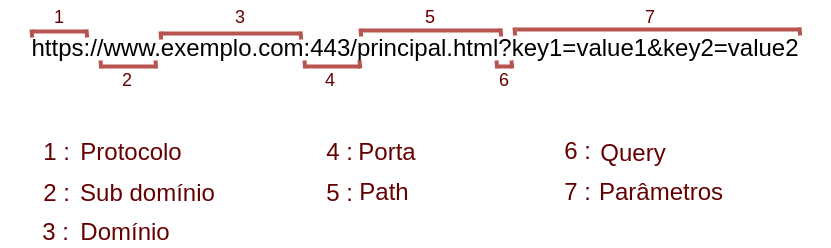

The diagram above was exported from draw.io. Its source (the exported page's mxGraphModel, read from the mxfile embedded in the PNG):
<mxGraphModel dx="1422" dy="769" grid="1" gridSize="10" guides="1" tooltips="1" connect="1" arrows="1" fold="1" page="1" pageScale="1" pageWidth="850" pageHeight="1100" math="0" shadow="0">
  <root>
    <mxCell id="0" />
    <mxCell id="1" parent="0" />
    <mxCell id="Wk9aTItPQgsAdBO8-xDg-6" value="&lt;font style=&quot;font-size: 24px;&quot;&gt;https://www.exemplo.com:443/principal.html?key1=value1&amp;amp;key2=value2&lt;/font&gt;" style="text;html=1;strokeColor=none;fillColor=none;align=center;verticalAlign=middle;whiteSpace=wrap;rounded=0;" parent="1" vertex="1">
      <mxGeometry x="40" y="360" width="830" height="50" as="geometry" />
    </mxCell>
    <mxCell id="Wk9aTItPQgsAdBO8-xDg-11" value="" style="endArrow=none;html=1;rounded=0;fontSize=24;strokeWidth=4;fillColor=#f8cecc;strokeColor=#b85450;" parent="1" edge="1">
      <mxGeometry width="50" height="50" relative="1" as="geometry">
        <mxPoint x="126" y="368" as="sourcePoint" />
        <mxPoint x="72" y="368" as="targetPoint" />
      </mxGeometry>
    </mxCell>
    <mxCell id="Wk9aTItPQgsAdBO8-xDg-12" value="" style="endArrow=none;html=1;rounded=0;strokeWidth=4;fontSize=24;fillColor=#f8cecc;strokeColor=#b85450;" parent="1" edge="1">
      <mxGeometry width="50" height="50" relative="1" as="geometry">
        <mxPoint x="76" y="366" as="sourcePoint" />
        <mxPoint x="76" y="366" as="targetPoint" />
      </mxGeometry>
    </mxCell>
    <mxCell id="Wk9aTItPQgsAdBO8-xDg-13" value="" style="endArrow=none;html=1;rounded=0;strokeWidth=4;fontSize=24;fillColor=#f8cecc;strokeColor=#b85450;exitX=0.102;exitY=0.04;exitDx=0;exitDy=0;exitPerimeter=0;" parent="1" edge="1">
      <mxGeometry width="50" height="50" relative="1" as="geometry">
        <mxPoint x="126.66000000000008" y="374" as="sourcePoint" />
        <mxPoint x="126" y="366" as="targetPoint" />
      </mxGeometry>
    </mxCell>
    <mxCell id="Wk9aTItPQgsAdBO8-xDg-14" value="" style="endArrow=none;html=1;rounded=0;strokeWidth=4;fontSize=24;fillColor=#f8cecc;strokeColor=#b85450;exitX=0.102;exitY=0.04;exitDx=0;exitDy=0;exitPerimeter=0;" parent="1" edge="1">
      <mxGeometry width="50" height="50" relative="1" as="geometry">
        <mxPoint x="71.66000000000008" y="374" as="sourcePoint" />
        <mxPoint x="71" y="366" as="targetPoint" />
      </mxGeometry>
    </mxCell>
    <mxCell id="Wk9aTItPQgsAdBO8-xDg-17" value="" style="endArrow=none;html=1;rounded=0;fontSize=24;strokeWidth=4;fillColor=#f8cecc;strokeColor=#b85450;" parent="1" edge="1">
      <mxGeometry width="50" height="50" relative="1" as="geometry">
        <mxPoint x="195" y="403" as="sourcePoint" />
        <mxPoint x="141" y="403" as="targetPoint" />
      </mxGeometry>
    </mxCell>
    <mxCell id="Wk9aTItPQgsAdBO8-xDg-18" value="" style="endArrow=none;html=1;rounded=0;strokeWidth=4;fontSize=24;fillColor=#f8cecc;strokeColor=#b85450;" parent="1" edge="1">
      <mxGeometry width="50" height="50" relative="1" as="geometry">
        <mxPoint x="145" y="401" as="sourcePoint" />
        <mxPoint x="145" y="401" as="targetPoint" />
      </mxGeometry>
    </mxCell>
    <mxCell id="Wk9aTItPQgsAdBO8-xDg-19" value="" style="endArrow=none;html=1;rounded=0;strokeWidth=4;fontSize=24;fillColor=#f8cecc;strokeColor=#b85450;exitX=0.102;exitY=0.04;exitDx=0;exitDy=0;exitPerimeter=0;" parent="1" edge="1">
      <mxGeometry width="50" height="50" relative="1" as="geometry">
        <mxPoint x="195.66000000000008" y="405" as="sourcePoint" />
        <mxPoint x="195" y="397" as="targetPoint" />
      </mxGeometry>
    </mxCell>
    <mxCell id="Wk9aTItPQgsAdBO8-xDg-20" value="" style="endArrow=none;html=1;rounded=0;strokeWidth=4;fontSize=24;fillColor=#f8cecc;strokeColor=#b85450;exitX=0.102;exitY=0.04;exitDx=0;exitDy=0;exitPerimeter=0;" parent="1" edge="1">
      <mxGeometry width="50" height="50" relative="1" as="geometry">
        <mxPoint x="140.66000000000008" y="405" as="sourcePoint" />
        <mxPoint x="140" y="397" as="targetPoint" />
      </mxGeometry>
    </mxCell>
    <mxCell id="Wk9aTItPQgsAdBO8-xDg-21" value="" style="endArrow=none;html=1;rounded=0;fontSize=24;strokeWidth=4;fillColor=#f8cecc;strokeColor=#b85450;" parent="1" edge="1">
      <mxGeometry width="50" height="50" relative="1" as="geometry">
        <mxPoint x="340" y="370" as="sourcePoint" />
        <mxPoint x="201" y="370" as="targetPoint" />
      </mxGeometry>
    </mxCell>
    <mxCell id="Wk9aTItPQgsAdBO8-xDg-22" value="" style="endArrow=none;html=1;rounded=0;strokeWidth=4;fontSize=24;fillColor=#f8cecc;strokeColor=#b85450;" parent="1" edge="1">
      <mxGeometry width="50" height="50" relative="1" as="geometry">
        <mxPoint x="205" y="368" as="sourcePoint" />
        <mxPoint x="205" y="368" as="targetPoint" />
      </mxGeometry>
    </mxCell>
    <mxCell id="Wk9aTItPQgsAdBO8-xDg-23" value="" style="endArrow=none;html=1;rounded=0;strokeWidth=4;fontSize=24;fillColor=#f8cecc;strokeColor=#b85450;exitX=0.102;exitY=0.04;exitDx=0;exitDy=0;exitPerimeter=0;" parent="1" edge="1">
      <mxGeometry width="50" height="50" relative="1" as="geometry">
        <mxPoint x="340.6600000000001" y="376" as="sourcePoint" />
        <mxPoint x="340" y="368" as="targetPoint" />
      </mxGeometry>
    </mxCell>
    <mxCell id="Wk9aTItPQgsAdBO8-xDg-24" value="" style="endArrow=none;html=1;rounded=0;strokeWidth=4;fontSize=24;fillColor=#f8cecc;strokeColor=#b85450;exitX=0.102;exitY=0.04;exitDx=0;exitDy=0;exitPerimeter=0;" parent="1" edge="1">
      <mxGeometry width="50" height="50" relative="1" as="geometry">
        <mxPoint x="200.66000000000008" y="376" as="sourcePoint" />
        <mxPoint x="200" y="368" as="targetPoint" />
      </mxGeometry>
    </mxCell>
    <mxCell id="Wk9aTItPQgsAdBO8-xDg-25" value="" style="endArrow=none;html=1;rounded=0;fontSize=24;strokeWidth=4;fillColor=#f8cecc;strokeColor=#b85450;" parent="1" edge="1">
      <mxGeometry width="50" height="50" relative="1" as="geometry">
        <mxPoint x="399" y="403" as="sourcePoint" />
        <mxPoint x="345" y="403" as="targetPoint" />
      </mxGeometry>
    </mxCell>
    <mxCell id="Wk9aTItPQgsAdBO8-xDg-26" value="" style="endArrow=none;html=1;rounded=0;strokeWidth=4;fontSize=24;fillColor=#f8cecc;strokeColor=#b85450;" parent="1" edge="1">
      <mxGeometry width="50" height="50" relative="1" as="geometry">
        <mxPoint x="349" y="401" as="sourcePoint" />
        <mxPoint x="349" y="401" as="targetPoint" />
      </mxGeometry>
    </mxCell>
    <mxCell id="Wk9aTItPQgsAdBO8-xDg-27" value="" style="endArrow=none;html=1;rounded=0;strokeWidth=4;fontSize=24;fillColor=#f8cecc;strokeColor=#b85450;exitX=0.102;exitY=0.04;exitDx=0;exitDy=0;exitPerimeter=0;" parent="1" edge="1">
      <mxGeometry width="50" height="50" relative="1" as="geometry">
        <mxPoint x="399.6600000000001" y="405" as="sourcePoint" />
        <mxPoint x="399" y="397" as="targetPoint" />
      </mxGeometry>
    </mxCell>
    <mxCell id="Wk9aTItPQgsAdBO8-xDg-28" value="" style="endArrow=none;html=1;rounded=0;strokeWidth=4;fontSize=24;fillColor=#f8cecc;strokeColor=#b85450;exitX=0.102;exitY=0.04;exitDx=0;exitDy=0;exitPerimeter=0;" parent="1" edge="1">
      <mxGeometry width="50" height="50" relative="1" as="geometry">
        <mxPoint x="344.6600000000001" y="405" as="sourcePoint" />
        <mxPoint x="344" y="397" as="targetPoint" />
      </mxGeometry>
    </mxCell>
    <mxCell id="Wk9aTItPQgsAdBO8-xDg-31" value="" style="endArrow=none;html=1;rounded=0;fontSize=24;strokeWidth=4;fillColor=#f8cecc;strokeColor=#b85450;" parent="1" edge="1">
      <mxGeometry width="50" height="50" relative="1" as="geometry">
        <mxPoint x="540" y="367" as="sourcePoint" />
        <mxPoint x="401" y="367" as="targetPoint" />
      </mxGeometry>
    </mxCell>
    <mxCell id="Wk9aTItPQgsAdBO8-xDg-32" value="" style="endArrow=none;html=1;rounded=0;strokeWidth=4;fontSize=24;fillColor=#f8cecc;strokeColor=#b85450;" parent="1" edge="1">
      <mxGeometry width="50" height="50" relative="1" as="geometry">
        <mxPoint x="405" y="365" as="sourcePoint" />
        <mxPoint x="405" y="365" as="targetPoint" />
      </mxGeometry>
    </mxCell>
    <mxCell id="Wk9aTItPQgsAdBO8-xDg-33" value="" style="endArrow=none;html=1;rounded=0;strokeWidth=4;fontSize=24;fillColor=#f8cecc;strokeColor=#b85450;exitX=0.102;exitY=0.04;exitDx=0;exitDy=0;exitPerimeter=0;" parent="1" edge="1">
      <mxGeometry width="50" height="50" relative="1" as="geometry">
        <mxPoint x="540.6600000000001" y="373" as="sourcePoint" />
        <mxPoint x="540" y="365" as="targetPoint" />
      </mxGeometry>
    </mxCell>
    <mxCell id="Wk9aTItPQgsAdBO8-xDg-34" value="" style="endArrow=none;html=1;rounded=0;strokeWidth=4;fontSize=24;fillColor=#f8cecc;strokeColor=#b85450;exitX=0.102;exitY=0.04;exitDx=0;exitDy=0;exitPerimeter=0;" parent="1" edge="1">
      <mxGeometry width="50" height="50" relative="1" as="geometry">
        <mxPoint x="400.6600000000001" y="373" as="sourcePoint" />
        <mxPoint x="400" y="365" as="targetPoint" />
      </mxGeometry>
    </mxCell>
    <mxCell id="Wk9aTItPQgsAdBO8-xDg-35" value="" style="endArrow=none;html=1;rounded=0;fontSize=24;strokeWidth=4;fillColor=#f8cecc;strokeColor=#b85450;" parent="1" edge="1">
      <mxGeometry width="50" height="50" relative="1" as="geometry">
        <mxPoint x="550" y="403" as="sourcePoint" />
        <mxPoint x="537" y="403" as="targetPoint" />
      </mxGeometry>
    </mxCell>
    <mxCell id="Wk9aTItPQgsAdBO8-xDg-36" value="" style="endArrow=none;html=1;rounded=0;strokeWidth=4;fontSize=24;fillColor=#f8cecc;strokeColor=#b85450;" parent="1" edge="1">
      <mxGeometry width="50" height="50" relative="1" as="geometry">
        <mxPoint x="541" y="401" as="sourcePoint" />
        <mxPoint x="541" y="401" as="targetPoint" />
      </mxGeometry>
    </mxCell>
    <mxCell id="Wk9aTItPQgsAdBO8-xDg-37" value="" style="endArrow=none;html=1;rounded=0;strokeWidth=4;fontSize=24;fillColor=#f8cecc;strokeColor=#b85450;exitX=0.102;exitY=0.04;exitDx=0;exitDy=0;exitPerimeter=0;" parent="1" edge="1">
      <mxGeometry width="50" height="50" relative="1" as="geometry">
        <mxPoint x="551.6600000000001" y="405" as="sourcePoint" />
        <mxPoint x="551" y="397" as="targetPoint" />
      </mxGeometry>
    </mxCell>
    <mxCell id="Wk9aTItPQgsAdBO8-xDg-38" value="" style="endArrow=none;html=1;rounded=0;strokeWidth=4;fontSize=24;fillColor=#f8cecc;strokeColor=#b85450;exitX=0.102;exitY=0.04;exitDx=0;exitDy=0;exitPerimeter=0;" parent="1" edge="1">
      <mxGeometry width="50" height="50" relative="1" as="geometry">
        <mxPoint x="536.6600000000001" y="405" as="sourcePoint" />
        <mxPoint x="536" y="397" as="targetPoint" />
      </mxGeometry>
    </mxCell>
    <mxCell id="Wk9aTItPQgsAdBO8-xDg-39" value="" style="endArrow=none;html=1;rounded=0;fontSize=24;strokeWidth=4;fillColor=#f8cecc;strokeColor=#b85450;" parent="1" edge="1">
      <mxGeometry width="50" height="50" relative="1" as="geometry">
        <mxPoint x="840" y="366" as="sourcePoint" />
        <mxPoint x="556" y="366" as="targetPoint" />
      </mxGeometry>
    </mxCell>
    <mxCell id="Wk9aTItPQgsAdBO8-xDg-40" value="" style="endArrow=none;html=1;rounded=0;strokeWidth=4;fontSize=24;fillColor=#f8cecc;strokeColor=#b85450;" parent="1" edge="1">
      <mxGeometry width="50" height="50" relative="1" as="geometry">
        <mxPoint x="560" y="364" as="sourcePoint" />
        <mxPoint x="560" y="364" as="targetPoint" />
      </mxGeometry>
    </mxCell>
    <mxCell id="Wk9aTItPQgsAdBO8-xDg-41" value="" style="endArrow=none;html=1;rounded=0;strokeWidth=4;fontSize=24;fillColor=#f8cecc;strokeColor=#b85450;exitX=0.102;exitY=0.04;exitDx=0;exitDy=0;exitPerimeter=0;" parent="1" edge="1">
      <mxGeometry width="50" height="50" relative="1" as="geometry">
        <mxPoint x="839.6600000000001" y="372" as="sourcePoint" />
        <mxPoint x="839" y="364" as="targetPoint" />
      </mxGeometry>
    </mxCell>
    <mxCell id="Wk9aTItPQgsAdBO8-xDg-42" value="" style="endArrow=none;html=1;rounded=0;strokeWidth=4;fontSize=24;fillColor=#f8cecc;strokeColor=#b85450;exitX=0.102;exitY=0.04;exitDx=0;exitDy=0;exitPerimeter=0;" parent="1" edge="1">
      <mxGeometry width="50" height="50" relative="1" as="geometry">
        <mxPoint x="554.6600000000001" y="372" as="sourcePoint" />
        <mxPoint x="554" y="364" as="targetPoint" />
      </mxGeometry>
    </mxCell>
    <mxCell id="Wk9aTItPQgsAdBO8-xDg-43" value="&lt;font color=&quot;#660000&quot;&gt;1 :&amp;nbsp;&lt;/font&gt;" style="text;html=1;align=center;verticalAlign=middle;whiteSpace=wrap;rounded=0;fontSize=24;" parent="1" vertex="1">
      <mxGeometry x="70" y="474" width="60" height="30" as="geometry" />
    </mxCell>
    <mxCell id="Wk9aTItPQgsAdBO8-xDg-44" value="&lt;font color=&quot;#660000&quot;&gt;2 :&amp;nbsp;&lt;/font&gt;" style="text;html=1;align=center;verticalAlign=middle;whiteSpace=wrap;rounded=0;fontSize=24;" parent="1" vertex="1">
      <mxGeometry x="70" y="515" width="60" height="30" as="geometry" />
    </mxCell>
    <mxCell id="Wk9aTItPQgsAdBO8-xDg-45" value="&lt;font color=&quot;#660000&quot;&gt;3 :&amp;nbsp;&lt;/font&gt;" style="text;html=1;align=center;verticalAlign=middle;whiteSpace=wrap;rounded=0;fontSize=24;" parent="1" vertex="1">
      <mxGeometry x="69" y="554" width="60" height="30" as="geometry" />
    </mxCell>
    <mxCell id="Wk9aTItPQgsAdBO8-xDg-46" value="&lt;font color=&quot;#660000&quot;&gt;4 :&amp;nbsp;&lt;/font&gt;" style="text;html=1;align=center;verticalAlign=middle;whiteSpace=wrap;rounded=0;fontSize=24;" parent="1" vertex="1">
      <mxGeometry x="353" y="474" width="60" height="30" as="geometry" />
    </mxCell>
    <mxCell id="Wk9aTItPQgsAdBO8-xDg-47" value="&lt;font color=&quot;#660000&quot;&gt;5 :&amp;nbsp;&lt;/font&gt;" style="text;html=1;align=center;verticalAlign=middle;whiteSpace=wrap;rounded=0;fontSize=24;" parent="1" vertex="1">
      <mxGeometry x="353" y="515" width="60" height="30" as="geometry" />
    </mxCell>
    <mxCell id="Wk9aTItPQgsAdBO8-xDg-48" value="&lt;font color=&quot;#660000&quot;&gt;6 :&amp;nbsp;&lt;/font&gt;" style="text;html=1;align=center;verticalAlign=middle;whiteSpace=wrap;rounded=0;fontSize=24;" parent="1" vertex="1">
      <mxGeometry x="591" y="473" width="60" height="30" as="geometry" />
    </mxCell>
    <mxCell id="Wk9aTItPQgsAdBO8-xDg-49" value="&lt;font color=&quot;#660000&quot;&gt;7 :&amp;nbsp;&lt;/font&gt;" style="text;html=1;align=center;verticalAlign=middle;whiteSpace=wrap;rounded=0;fontSize=24;" parent="1" vertex="1">
      <mxGeometry x="591" y="514" width="60" height="30" as="geometry" />
    </mxCell>
    <mxCell id="Wk9aTItPQgsAdBO8-xDg-50" value="Protocolo" style="text;html=1;strokeColor=none;fillColor=none;align=center;verticalAlign=middle;whiteSpace=wrap;rounded=0;fontSize=24;fontColor=#660000;" parent="1" vertex="1">
      <mxGeometry x="121" y="474" width="100" height="30" as="geometry" />
    </mxCell>
    <mxCell id="Wk9aTItPQgsAdBO8-xDg-51" value="Domínio" style="text;html=1;strokeColor=none;fillColor=none;align=center;verticalAlign=middle;whiteSpace=wrap;rounded=0;fontSize=24;fontColor=#660000;" parent="1" vertex="1">
      <mxGeometry x="115" y="554" width="100" height="30" as="geometry" />
    </mxCell>
    <mxCell id="Wk9aTItPQgsAdBO8-xDg-52" value="Porta" style="text;html=1;strokeColor=none;fillColor=none;align=center;verticalAlign=middle;whiteSpace=wrap;rounded=0;fontSize=24;fontColor=#660000;" parent="1" vertex="1">
      <mxGeometry x="349" y="474" width="156" height="30" as="geometry" />
    </mxCell>
    <mxCell id="Wk9aTItPQgsAdBO8-xDg-53" value="Path" style="text;html=1;strokeColor=none;fillColor=none;align=center;verticalAlign=middle;whiteSpace=wrap;rounded=0;fontSize=24;fontColor=#660000;" parent="1" vertex="1">
      <mxGeometry x="346" y="514" width="156" height="30" as="geometry" />
    </mxCell>
    <mxCell id="Wk9aTItPQgsAdBO8-xDg-54" value="Query" style="text;html=1;strokeColor=none;fillColor=none;align=center;verticalAlign=middle;whiteSpace=wrap;rounded=0;fontSize=24;fontColor=#660000;" parent="1" vertex="1">
      <mxGeometry x="595" y="475" width="156" height="30" as="geometry" />
    </mxCell>
    <mxCell id="Wk9aTItPQgsAdBO8-xDg-55" value="Parâmetros" style="text;html=1;strokeColor=none;fillColor=none;align=center;verticalAlign=middle;whiteSpace=wrap;rounded=0;fontSize=24;fontColor=#660000;" parent="1" vertex="1">
      <mxGeometry x="623" y="514" width="156" height="30" as="geometry" />
    </mxCell>
    <mxCell id="Wk9aTItPQgsAdBO8-xDg-56" value="Sub domínio" style="text;html=1;strokeColor=none;fillColor=none;align=center;verticalAlign=middle;whiteSpace=wrap;rounded=0;fontSize=24;fontColor=#660000;" parent="1" vertex="1">
      <mxGeometry x="95" y="515" width="185" height="30" as="geometry" />
    </mxCell>
    <mxCell id="Wk9aTItPQgsAdBO8-xDg-57" value="&lt;font style=&quot;font-size: 18px;&quot;&gt;1&lt;/font&gt;" style="text;html=1;strokeColor=none;fillColor=none;align=center;verticalAlign=middle;whiteSpace=wrap;rounded=0;fontSize=24;fontColor=#660000;" parent="1" vertex="1">
      <mxGeometry x="69" y="337" width="60" height="30" as="geometry" />
    </mxCell>
    <mxCell id="Wk9aTItPQgsAdBO8-xDg-58" value="&lt;font style=&quot;font-size: 18px;&quot;&gt;2&lt;/font&gt;" style="text;html=1;strokeColor=none;fillColor=none;align=center;verticalAlign=middle;whiteSpace=wrap;rounded=0;fontSize=24;fontColor=#660000;" parent="1" vertex="1">
      <mxGeometry x="137" y="400" width="60" height="30" as="geometry" />
    </mxCell>
    <mxCell id="Wk9aTItPQgsAdBO8-xDg-59" value="&lt;font style=&quot;font-size: 18px;&quot;&gt;3&lt;/font&gt;" style="text;html=1;strokeColor=none;fillColor=none;align=center;verticalAlign=middle;whiteSpace=wrap;rounded=0;fontSize=24;fontColor=#660000;" parent="1" vertex="1">
      <mxGeometry x="250" y="337" width="60" height="30" as="geometry" />
    </mxCell>
    <mxCell id="Wk9aTItPQgsAdBO8-xDg-60" value="&lt;font style=&quot;font-size: 18px;&quot;&gt;4&lt;/font&gt;" style="text;html=1;strokeColor=none;fillColor=none;align=center;verticalAlign=middle;whiteSpace=wrap;rounded=0;fontSize=24;fontColor=#660000;" parent="1" vertex="1">
      <mxGeometry x="340" y="400" width="60" height="30" as="geometry" />
    </mxCell>
    <mxCell id="Wk9aTItPQgsAdBO8-xDg-61" value="&lt;span style=&quot;font-size: 18px;&quot;&gt;5&lt;/span&gt;" style="text;html=1;strokeColor=none;fillColor=none;align=center;verticalAlign=middle;whiteSpace=wrap;rounded=0;fontSize=24;fontColor=#660000;" parent="1" vertex="1">
      <mxGeometry x="440" y="337" width="60" height="30" as="geometry" />
    </mxCell>
    <mxCell id="Wk9aTItPQgsAdBO8-xDg-62" value="&lt;span style=&quot;font-size: 18px;&quot;&gt;6&lt;/span&gt;" style="text;html=1;strokeColor=none;fillColor=none;align=center;verticalAlign=middle;whiteSpace=wrap;rounded=0;fontSize=24;fontColor=#660000;" parent="1" vertex="1">
      <mxGeometry x="514" y="400" width="60" height="30" as="geometry" />
    </mxCell>
    <mxCell id="Wk9aTItPQgsAdBO8-xDg-63" value="&lt;span style=&quot;font-size: 18px;&quot;&gt;7&lt;br&gt;&lt;/span&gt;" style="text;html=1;strokeColor=none;fillColor=none;align=center;verticalAlign=middle;whiteSpace=wrap;rounded=0;fontSize=24;fontColor=#660000;" parent="1" vertex="1">
      <mxGeometry x="660" y="337" width="60" height="30" as="geometry" />
    </mxCell>
  </root>
</mxGraphModel>